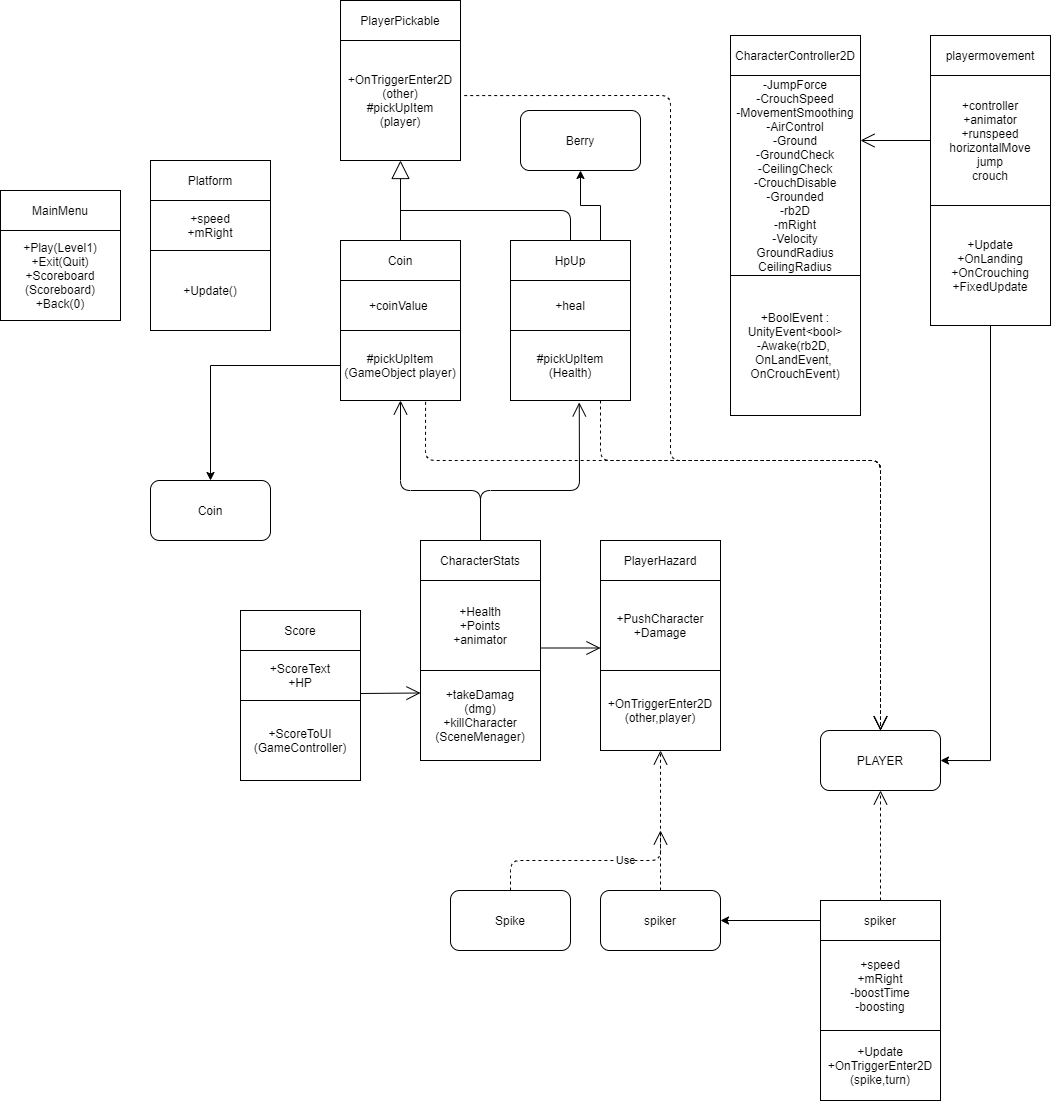

The diagram above was exported from draw.io. Its source (the exported page's mxGraphModel, read from the mxfile embedded in the PNG):
<mxGraphModel dx="2500" dy="867" grid="1" gridSize="10" guides="1" tooltips="1" connect="1" arrows="1" fold="1" page="1" pageScale="1" pageWidth="827" pageHeight="1169" math="0" shadow="0">
  <root>
    <mxCell id="0" />
    <mxCell id="1" parent="0" />
    <mxCell id="Vjp8XqAoc-k0dAthFbMp-3" value="" style="edgeStyle=orthogonalEdgeStyle;rounded=0;orthogonalLoop=1;jettySize=auto;html=1;" edge="1" parent="1" source="Vjp8XqAoc-k0dAthFbMp-1" target="Vjp8XqAoc-k0dAthFbMp-2">
      <mxGeometry relative="1" as="geometry" />
    </mxCell>
    <mxCell id="Vjp8XqAoc-k0dAthFbMp-1" value="CharacterController2D" style="rounded=0;whiteSpace=wrap;html=1;" vertex="1" parent="1">
      <mxGeometry x="470" y="625" width="130" height="40" as="geometry" />
    </mxCell>
    <mxCell id="Vjp8XqAoc-k0dAthFbMp-5" value="" style="edgeStyle=orthogonalEdgeStyle;rounded=0;orthogonalLoop=1;jettySize=auto;html=1;" edge="1" parent="1" source="Vjp8XqAoc-k0dAthFbMp-2" target="Vjp8XqAoc-k0dAthFbMp-4">
      <mxGeometry relative="1" as="geometry" />
    </mxCell>
    <mxCell id="Vjp8XqAoc-k0dAthFbMp-2" value="-JumpForce&lt;br&gt;-CrouchSpeed&lt;br&gt;-MovementSmoothing&lt;br&gt;-AirControl&lt;br&gt;-Ground&lt;br&gt;-GroundCheck&lt;br&gt;-CeilingCheck&lt;br&gt;-CrouchDisable&lt;br&gt;-Grounded&lt;br&gt;-rb2D&lt;br&gt;-mRight&lt;br&gt;-Velocity&lt;br&gt;GroundRadius&lt;br&gt;CeilingRadius" style="whiteSpace=wrap;html=1;rounded=0;" vertex="1" parent="1">
      <mxGeometry x="470" y="665" width="130" height="200" as="geometry" />
    </mxCell>
    <mxCell id="Vjp8XqAoc-k0dAthFbMp-4" value="+BoolEvent : UnityEvent&amp;lt;bool&amp;gt;&lt;br&gt;-Awake(rb2D, &lt;br&gt;OnLandEvent, &lt;br&gt;OnCrouchEvent)&lt;br&gt;" style="whiteSpace=wrap;html=1;rounded=0;" vertex="1" parent="1">
      <mxGeometry x="470" y="865" width="130" height="140" as="geometry" />
    </mxCell>
    <mxCell id="Vjp8XqAoc-k0dAthFbMp-8" value="" style="edgeStyle=orthogonalEdgeStyle;rounded=0;orthogonalLoop=1;jettySize=auto;html=1;" edge="1" parent="1" source="Vjp8XqAoc-k0dAthFbMp-6" target="Vjp8XqAoc-k0dAthFbMp-7">
      <mxGeometry relative="1" as="geometry" />
    </mxCell>
    <mxCell id="Vjp8XqAoc-k0dAthFbMp-6" value="playermovement" style="rounded=0;whiteSpace=wrap;html=1;" vertex="1" parent="1">
      <mxGeometry x="670" y="625" width="120" height="40" as="geometry" />
    </mxCell>
    <mxCell id="Vjp8XqAoc-k0dAthFbMp-10" value="" style="edgeStyle=orthogonalEdgeStyle;rounded=0;orthogonalLoop=1;jettySize=auto;html=1;" edge="1" parent="1" source="Vjp8XqAoc-k0dAthFbMp-7" target="Vjp8XqAoc-k0dAthFbMp-9">
      <mxGeometry relative="1" as="geometry" />
    </mxCell>
    <mxCell id="Vjp8XqAoc-k0dAthFbMp-7" value="+controller&lt;br&gt;+animator&lt;br&gt;+runspeed&lt;br&gt;horizontalMove&lt;br&gt;jump&lt;br&gt;crouch" style="whiteSpace=wrap;html=1;rounded=0;" vertex="1" parent="1">
      <mxGeometry x="670" y="665" width="120" height="130" as="geometry" />
    </mxCell>
    <mxCell id="Vjp8XqAoc-k0dAthFbMp-102" style="edgeStyle=orthogonalEdgeStyle;rounded=0;orthogonalLoop=1;jettySize=auto;html=1;entryX=1;entryY=0.5;entryDx=0;entryDy=0;" edge="1" parent="1" source="Vjp8XqAoc-k0dAthFbMp-9" target="Vjp8XqAoc-k0dAthFbMp-79">
      <mxGeometry relative="1" as="geometry" />
    </mxCell>
    <mxCell id="Vjp8XqAoc-k0dAthFbMp-9" value="+Update&lt;br&gt;+OnLanding&lt;br&gt;+OnCrouching&lt;br&gt;+FixedUpdate" style="whiteSpace=wrap;html=1;rounded=0;" vertex="1" parent="1">
      <mxGeometry x="670" y="795" width="120" height="120" as="geometry" />
    </mxCell>
    <mxCell id="Vjp8XqAoc-k0dAthFbMp-12" value="MainMenu" style="rounded=0;whiteSpace=wrap;html=1;" vertex="1" parent="1">
      <mxGeometry x="-260" y="780" width="120" height="40" as="geometry" />
    </mxCell>
    <mxCell id="Vjp8XqAoc-k0dAthFbMp-15" value="+Play(Level1)&lt;br&gt;+Exit(Quit)&lt;br&gt;+Scoreboard (Scoreboard)&lt;br&gt;+Back(0)" style="whiteSpace=wrap;html=1;rounded=0;" vertex="1" parent="1">
      <mxGeometry x="-260" y="820" width="120" height="90" as="geometry" />
    </mxCell>
    <mxCell id="Vjp8XqAoc-k0dAthFbMp-17" value="PlayerPickable" style="rounded=0;whiteSpace=wrap;html=1;" vertex="1" parent="1">
      <mxGeometry x="80" y="590" width="120" height="40" as="geometry" />
    </mxCell>
    <mxCell id="Vjp8XqAoc-k0dAthFbMp-20" value="+OnTriggerEnter2D&lt;br&gt;(other)&lt;br&gt;#pickUpItem&lt;br&gt;(player)" style="whiteSpace=wrap;html=1;rounded=0;" vertex="1" parent="1">
      <mxGeometry x="80" y="630" width="120" height="120" as="geometry" />
    </mxCell>
    <mxCell id="Vjp8XqAoc-k0dAthFbMp-21" value="" style="edgeStyle=orthogonalEdgeStyle;rounded=0;orthogonalLoop=1;jettySize=auto;html=1;" edge="1" parent="1" source="Vjp8XqAoc-k0dAthFbMp-22" target="Vjp8XqAoc-k0dAthFbMp-24">
      <mxGeometry relative="1" as="geometry" />
    </mxCell>
    <mxCell id="Vjp8XqAoc-k0dAthFbMp-22" value="Coin" style="rounded=0;whiteSpace=wrap;html=1;" vertex="1" parent="1">
      <mxGeometry x="80" y="830" width="120" height="40" as="geometry" />
    </mxCell>
    <mxCell id="Vjp8XqAoc-k0dAthFbMp-23" value="" style="edgeStyle=orthogonalEdgeStyle;rounded=0;orthogonalLoop=1;jettySize=auto;html=1;" edge="1" parent="1" source="Vjp8XqAoc-k0dAthFbMp-24" target="Vjp8XqAoc-k0dAthFbMp-25">
      <mxGeometry relative="1" as="geometry" />
    </mxCell>
    <mxCell id="Vjp8XqAoc-k0dAthFbMp-24" value="+coinValue&amp;nbsp;" style="whiteSpace=wrap;html=1;rounded=0;" vertex="1" parent="1">
      <mxGeometry x="80" y="870" width="120" height="50" as="geometry" />
    </mxCell>
    <mxCell id="Vjp8XqAoc-k0dAthFbMp-104" style="edgeStyle=orthogonalEdgeStyle;rounded=0;orthogonalLoop=1;jettySize=auto;html=1;entryX=0.5;entryY=0;entryDx=0;entryDy=0;" edge="1" parent="1" source="Vjp8XqAoc-k0dAthFbMp-25" target="Vjp8XqAoc-k0dAthFbMp-103">
      <mxGeometry relative="1" as="geometry" />
    </mxCell>
    <mxCell id="Vjp8XqAoc-k0dAthFbMp-107" style="edgeStyle=orthogonalEdgeStyle;rounded=0;orthogonalLoop=1;jettySize=auto;html=1;exitX=0.5;exitY=0;exitDx=0;exitDy=0;entryX=0.5;entryY=1;entryDx=0;entryDy=0;" edge="1" parent="1" source="Vjp8XqAoc-k0dAthFbMp-25" target="Vjp8XqAoc-k0dAthFbMp-24">
      <mxGeometry relative="1" as="geometry" />
    </mxCell>
    <mxCell id="Vjp8XqAoc-k0dAthFbMp-25" value="#pickUpItem&lt;br&gt;(GameObject player)" style="whiteSpace=wrap;html=1;rounded=0;" vertex="1" parent="1">
      <mxGeometry x="80" y="920" width="120" height="70" as="geometry" />
    </mxCell>
    <mxCell id="Vjp8XqAoc-k0dAthFbMp-26" value="" style="edgeStyle=orthogonalEdgeStyle;rounded=0;orthogonalLoop=1;jettySize=auto;html=1;" edge="1" parent="1" source="Vjp8XqAoc-k0dAthFbMp-27" target="Vjp8XqAoc-k0dAthFbMp-29">
      <mxGeometry relative="1" as="geometry" />
    </mxCell>
    <mxCell id="Vjp8XqAoc-k0dAthFbMp-106" style="edgeStyle=orthogonalEdgeStyle;rounded=0;orthogonalLoop=1;jettySize=auto;html=1;exitX=0.75;exitY=0;exitDx=0;exitDy=0;entryX=0.5;entryY=1;entryDx=0;entryDy=0;" edge="1" parent="1" source="Vjp8XqAoc-k0dAthFbMp-27" target="Vjp8XqAoc-k0dAthFbMp-105">
      <mxGeometry relative="1" as="geometry" />
    </mxCell>
    <mxCell id="Vjp8XqAoc-k0dAthFbMp-27" value="HpUp" style="rounded=0;whiteSpace=wrap;html=1;" vertex="1" parent="1">
      <mxGeometry x="250" y="830" width="120" height="40" as="geometry" />
    </mxCell>
    <mxCell id="Vjp8XqAoc-k0dAthFbMp-28" value="" style="edgeStyle=orthogonalEdgeStyle;rounded=0;orthogonalLoop=1;jettySize=auto;html=1;" edge="1" parent="1" source="Vjp8XqAoc-k0dAthFbMp-29" target="Vjp8XqAoc-k0dAthFbMp-30">
      <mxGeometry relative="1" as="geometry" />
    </mxCell>
    <mxCell id="Vjp8XqAoc-k0dAthFbMp-29" value="+heal" style="whiteSpace=wrap;html=1;rounded=0;" vertex="1" parent="1">
      <mxGeometry x="250" y="870" width="120" height="50" as="geometry" />
    </mxCell>
    <mxCell id="Vjp8XqAoc-k0dAthFbMp-30" value="#pickUpItem&lt;br&gt;(Health)" style="whiteSpace=wrap;html=1;rounded=0;" vertex="1" parent="1">
      <mxGeometry x="250" y="920" width="120" height="70" as="geometry" />
    </mxCell>
    <mxCell id="Vjp8XqAoc-k0dAthFbMp-32" style="edgeStyle=orthogonalEdgeStyle;rounded=0;orthogonalLoop=1;jettySize=auto;html=1;exitX=0.5;exitY=1;exitDx=0;exitDy=0;" edge="1" parent="1" source="Vjp8XqAoc-k0dAthFbMp-24" target="Vjp8XqAoc-k0dAthFbMp-24">
      <mxGeometry relative="1" as="geometry" />
    </mxCell>
    <mxCell id="Vjp8XqAoc-k0dAthFbMp-35" value="" style="endArrow=open;endFill=1;endSize=12;html=1;exitX=0;exitY=0.5;exitDx=0;exitDy=0;entryX=1;entryY=0.325;entryDx=0;entryDy=0;entryPerimeter=0;" edge="1" parent="1" source="Vjp8XqAoc-k0dAthFbMp-7" target="Vjp8XqAoc-k0dAthFbMp-2">
      <mxGeometry width="160" relative="1" as="geometry">
        <mxPoint x="670" y="985" as="sourcePoint" />
        <mxPoint x="830" y="985" as="targetPoint" />
      </mxGeometry>
    </mxCell>
    <mxCell id="Vjp8XqAoc-k0dAthFbMp-51" value="" style="edgeStyle=orthogonalEdgeStyle;rounded=0;orthogonalLoop=1;jettySize=auto;html=1;" edge="1" parent="1" source="Vjp8XqAoc-k0dAthFbMp-52" target="Vjp8XqAoc-k0dAthFbMp-54">
      <mxGeometry relative="1" as="geometry" />
    </mxCell>
    <mxCell id="Vjp8XqAoc-k0dAthFbMp-52" value="CharacterStats" style="rounded=0;whiteSpace=wrap;html=1;" vertex="1" parent="1">
      <mxGeometry x="160" y="1130" width="120" height="40" as="geometry" />
    </mxCell>
    <mxCell id="Vjp8XqAoc-k0dAthFbMp-53" value="" style="edgeStyle=orthogonalEdgeStyle;rounded=0;orthogonalLoop=1;jettySize=auto;html=1;" edge="1" parent="1" source="Vjp8XqAoc-k0dAthFbMp-54" target="Vjp8XqAoc-k0dAthFbMp-55">
      <mxGeometry relative="1" as="geometry" />
    </mxCell>
    <mxCell id="Vjp8XqAoc-k0dAthFbMp-54" value="+Health&lt;br&gt;+Points&lt;br&gt;+animator" style="whiteSpace=wrap;html=1;rounded=0;" vertex="1" parent="1">
      <mxGeometry x="160" y="1170" width="120" height="90" as="geometry" />
    </mxCell>
    <mxCell id="Vjp8XqAoc-k0dAthFbMp-55" value="+takeDamag&lt;br&gt;(dmg)&lt;br&gt;+killCharacter&lt;br&gt;(SceneMenager)" style="whiteSpace=wrap;html=1;rounded=0;" vertex="1" parent="1">
      <mxGeometry x="160" y="1260" width="120" height="90" as="geometry" />
    </mxCell>
    <mxCell id="Vjp8XqAoc-k0dAthFbMp-59" value="" style="edgeStyle=orthogonalEdgeStyle;rounded=0;orthogonalLoop=1;jettySize=auto;html=1;" edge="1" parent="1" source="Vjp8XqAoc-k0dAthFbMp-60" target="Vjp8XqAoc-k0dAthFbMp-62">
      <mxGeometry relative="1" as="geometry" />
    </mxCell>
    <mxCell id="Vjp8XqAoc-k0dAthFbMp-60" value="PlayerHazard" style="rounded=0;whiteSpace=wrap;html=1;" vertex="1" parent="1">
      <mxGeometry x="340" y="1130" width="120" height="40" as="geometry" />
    </mxCell>
    <mxCell id="Vjp8XqAoc-k0dAthFbMp-61" value="" style="edgeStyle=orthogonalEdgeStyle;rounded=0;orthogonalLoop=1;jettySize=auto;html=1;" edge="1" parent="1" source="Vjp8XqAoc-k0dAthFbMp-62" target="Vjp8XqAoc-k0dAthFbMp-63">
      <mxGeometry relative="1" as="geometry" />
    </mxCell>
    <mxCell id="Vjp8XqAoc-k0dAthFbMp-62" value="+PushCharacter&lt;br&gt;+Damage" style="whiteSpace=wrap;html=1;rounded=0;" vertex="1" parent="1">
      <mxGeometry x="340" y="1170" width="120" height="90" as="geometry" />
    </mxCell>
    <mxCell id="Vjp8XqAoc-k0dAthFbMp-63" value="+OnTriggerEnter2D&lt;br&gt;(other,player)" style="whiteSpace=wrap;html=1;rounded=0;" vertex="1" parent="1">
      <mxGeometry x="340" y="1260" width="120" height="80" as="geometry" />
    </mxCell>
    <mxCell id="Vjp8XqAoc-k0dAthFbMp-64" value="" style="endArrow=open;endFill=1;endSize=12;html=1;entryX=0;entryY=0.75;entryDx=0;entryDy=0;exitX=1;exitY=0.75;exitDx=0;exitDy=0;" edge="1" parent="1" source="Vjp8XqAoc-k0dAthFbMp-54" target="Vjp8XqAoc-k0dAthFbMp-62">
      <mxGeometry width="160" relative="1" as="geometry">
        <mxPoint x="300" y="1238" as="sourcePoint" />
        <mxPoint x="490" y="1210" as="targetPoint" />
      </mxGeometry>
    </mxCell>
    <mxCell id="Vjp8XqAoc-k0dAthFbMp-69" value="" style="endArrow=block;endSize=16;endFill=0;html=1;exitX=0.5;exitY=0;exitDx=0;exitDy=0;entryX=0.5;entryY=1;entryDx=0;entryDy=0;" edge="1" parent="1" source="Vjp8XqAoc-k0dAthFbMp-22" target="Vjp8XqAoc-k0dAthFbMp-20">
      <mxGeometry y="-130" width="160" relative="1" as="geometry">
        <mxPoint x="220" y="770" as="sourcePoint" />
        <mxPoint x="380" y="770" as="targetPoint" />
        <mxPoint as="offset" />
      </mxGeometry>
    </mxCell>
    <mxCell id="Vjp8XqAoc-k0dAthFbMp-70" value="" style="endArrow=none;html=1;exitX=0.5;exitY=0;exitDx=0;exitDy=0;" edge="1" parent="1" source="Vjp8XqAoc-k0dAthFbMp-27">
      <mxGeometry width="50" height="50" relative="1" as="geometry">
        <mxPoint x="310" y="790" as="sourcePoint" />
        <mxPoint x="140" y="800" as="targetPoint" />
        <Array as="points">
          <mxPoint x="310" y="800" />
        </Array>
      </mxGeometry>
    </mxCell>
    <mxCell id="Vjp8XqAoc-k0dAthFbMp-71" value="" style="endArrow=open;endFill=1;endSize=12;html=1;exitX=0.5;exitY=0;exitDx=0;exitDy=0;entryX=0.573;entryY=1.027;entryDx=0;entryDy=0;entryPerimeter=0;" edge="1" parent="1" source="Vjp8XqAoc-k0dAthFbMp-52" target="Vjp8XqAoc-k0dAthFbMp-30">
      <mxGeometry width="160" relative="1" as="geometry">
        <mxPoint x="370" y="910" as="sourcePoint" />
        <mxPoint x="530" y="910" as="targetPoint" />
        <Array as="points">
          <mxPoint x="220" y="1080" />
          <mxPoint x="319" y="1080" />
        </Array>
      </mxGeometry>
    </mxCell>
    <mxCell id="Vjp8XqAoc-k0dAthFbMp-72" value="" style="endArrow=open;endFill=1;endSize=12;html=1;exitX=0.5;exitY=0;exitDx=0;exitDy=0;entryX=0.5;entryY=1;entryDx=0;entryDy=0;" edge="1" parent="1" source="Vjp8XqAoc-k0dAthFbMp-52" target="Vjp8XqAoc-k0dAthFbMp-25">
      <mxGeometry width="160" relative="1" as="geometry">
        <mxPoint x="370" y="1150" as="sourcePoint" />
        <mxPoint x="530" y="1150" as="targetPoint" />
        <Array as="points">
          <mxPoint x="220" y="1080" />
          <mxPoint x="140" y="1080" />
        </Array>
      </mxGeometry>
    </mxCell>
    <mxCell id="Vjp8XqAoc-k0dAthFbMp-73" value="" style="edgeStyle=orthogonalEdgeStyle;rounded=0;orthogonalLoop=1;jettySize=auto;html=1;" edge="1" parent="1" source="Vjp8XqAoc-k0dAthFbMp-74" target="Vjp8XqAoc-k0dAthFbMp-76">
      <mxGeometry relative="1" as="geometry" />
    </mxCell>
    <mxCell id="Vjp8XqAoc-k0dAthFbMp-74" value="Score" style="rounded=0;whiteSpace=wrap;html=1;" vertex="1" parent="1">
      <mxGeometry x="-20" y="1200" width="120" height="40" as="geometry" />
    </mxCell>
    <mxCell id="Vjp8XqAoc-k0dAthFbMp-75" value="" style="edgeStyle=orthogonalEdgeStyle;rounded=0;orthogonalLoop=1;jettySize=auto;html=1;" edge="1" parent="1" source="Vjp8XqAoc-k0dAthFbMp-76" target="Vjp8XqAoc-k0dAthFbMp-77">
      <mxGeometry relative="1" as="geometry" />
    </mxCell>
    <mxCell id="Vjp8XqAoc-k0dAthFbMp-76" value="+ScoreText&lt;br&gt;+HP" style="whiteSpace=wrap;html=1;rounded=0;" vertex="1" parent="1">
      <mxGeometry x="-20" y="1240" width="120" height="50" as="geometry" />
    </mxCell>
    <mxCell id="Vjp8XqAoc-k0dAthFbMp-77" value="+ScoreToUI&lt;br&gt;(GameController)" style="whiteSpace=wrap;html=1;rounded=0;" vertex="1" parent="1">
      <mxGeometry x="-20" y="1290" width="120" height="80" as="geometry" />
    </mxCell>
    <mxCell id="Vjp8XqAoc-k0dAthFbMp-78" value="" style="endArrow=open;endFill=1;endSize=12;html=1;entryX=0;entryY=0.25;entryDx=0;entryDy=0;" edge="1" parent="1" target="Vjp8XqAoc-k0dAthFbMp-55">
      <mxGeometry width="160" relative="1" as="geometry">
        <mxPoint x="100" y="1283" as="sourcePoint" />
        <mxPoint x="210" y="1460" as="targetPoint" />
      </mxGeometry>
    </mxCell>
    <mxCell id="Vjp8XqAoc-k0dAthFbMp-79" value="PLAYER" style="rounded=1;whiteSpace=wrap;html=1;" vertex="1" parent="1">
      <mxGeometry x="560" y="1320" width="120" height="60" as="geometry" />
    </mxCell>
    <mxCell id="Vjp8XqAoc-k0dAthFbMp-81" value="" style="edgeStyle=orthogonalEdgeStyle;rounded=0;orthogonalLoop=1;jettySize=auto;html=1;" edge="1" parent="1" source="Vjp8XqAoc-k0dAthFbMp-82" target="Vjp8XqAoc-k0dAthFbMp-84">
      <mxGeometry relative="1" as="geometry" />
    </mxCell>
    <mxCell id="Vjp8XqAoc-k0dAthFbMp-82" value="Platform" style="rounded=0;whiteSpace=wrap;html=1;" vertex="1" parent="1">
      <mxGeometry x="-110" y="750" width="120" height="40" as="geometry" />
    </mxCell>
    <mxCell id="Vjp8XqAoc-k0dAthFbMp-83" value="" style="edgeStyle=orthogonalEdgeStyle;rounded=0;orthogonalLoop=1;jettySize=auto;html=1;" edge="1" parent="1" source="Vjp8XqAoc-k0dAthFbMp-84" target="Vjp8XqAoc-k0dAthFbMp-85">
      <mxGeometry relative="1" as="geometry" />
    </mxCell>
    <mxCell id="Vjp8XqAoc-k0dAthFbMp-84" value="+speed&lt;br&gt;+mRight" style="whiteSpace=wrap;html=1;rounded=0;" vertex="1" parent="1">
      <mxGeometry x="-110" y="790" width="120" height="50" as="geometry" />
    </mxCell>
    <mxCell id="Vjp8XqAoc-k0dAthFbMp-85" value="+Update()" style="whiteSpace=wrap;html=1;rounded=0;" vertex="1" parent="1">
      <mxGeometry x="-110" y="840" width="120" height="80" as="geometry" />
    </mxCell>
    <mxCell id="Vjp8XqAoc-k0dAthFbMp-86" value="" style="edgeStyle=orthogonalEdgeStyle;rounded=0;orthogonalLoop=1;jettySize=auto;html=1;" edge="1" parent="1" source="Vjp8XqAoc-k0dAthFbMp-87" target="Vjp8XqAoc-k0dAthFbMp-89">
      <mxGeometry relative="1" as="geometry" />
    </mxCell>
    <mxCell id="Vjp8XqAoc-k0dAthFbMp-101" style="edgeStyle=orthogonalEdgeStyle;rounded=0;orthogonalLoop=1;jettySize=auto;html=1;entryX=1;entryY=0.5;entryDx=0;entryDy=0;" edge="1" parent="1" source="Vjp8XqAoc-k0dAthFbMp-87" target="Vjp8XqAoc-k0dAthFbMp-97">
      <mxGeometry relative="1" as="geometry" />
    </mxCell>
    <mxCell id="Vjp8XqAoc-k0dAthFbMp-87" value="spiker" style="rounded=0;whiteSpace=wrap;html=1;" vertex="1" parent="1">
      <mxGeometry x="560" y="1490" width="120" height="40" as="geometry" />
    </mxCell>
    <mxCell id="Vjp8XqAoc-k0dAthFbMp-88" value="" style="edgeStyle=orthogonalEdgeStyle;rounded=0;orthogonalLoop=1;jettySize=auto;html=1;" edge="1" parent="1" source="Vjp8XqAoc-k0dAthFbMp-89" target="Vjp8XqAoc-k0dAthFbMp-90">
      <mxGeometry relative="1" as="geometry" />
    </mxCell>
    <mxCell id="Vjp8XqAoc-k0dAthFbMp-89" value="+speed&lt;br&gt;+mRight&lt;br&gt;-boostTime&lt;br&gt;-boosting" style="whiteSpace=wrap;html=1;rounded=0;" vertex="1" parent="1">
      <mxGeometry x="560" y="1530" width="120" height="90" as="geometry" />
    </mxCell>
    <mxCell id="Vjp8XqAoc-k0dAthFbMp-90" value="+Update&lt;br&gt;+OnTriggerEnter2D&lt;br&gt;(spike,turn)" style="whiteSpace=wrap;html=1;rounded=0;" vertex="1" parent="1">
      <mxGeometry x="560" y="1620" width="120" height="70" as="geometry" />
    </mxCell>
    <mxCell id="Vjp8XqAoc-k0dAthFbMp-92" value="" style="endArrow=open;endSize=12;dashed=1;html=1;exitX=0.5;exitY=0;exitDx=0;exitDy=0;entryX=0.5;entryY=1;entryDx=0;entryDy=0;" edge="1" parent="1" source="Vjp8XqAoc-k0dAthFbMp-87" target="Vjp8XqAoc-k0dAthFbMp-79">
      <mxGeometry x="0.7723" y="-91" width="160" relative="1" as="geometry">
        <mxPoint x="780" y="1530" as="sourcePoint" />
        <mxPoint x="940" y="1530" as="targetPoint" />
        <Array as="points">
          <mxPoint x="620" y="1430" />
        </Array>
        <mxPoint as="offset" />
      </mxGeometry>
    </mxCell>
    <mxCell id="Vjp8XqAoc-k0dAthFbMp-93" value="" style="endArrow=open;endSize=12;dashed=1;html=1;exitX=0.709;exitY=1.019;exitDx=0;exitDy=0;exitPerimeter=0;entryX=0.5;entryY=0;entryDx=0;entryDy=0;" edge="1" parent="1" source="Vjp8XqAoc-k0dAthFbMp-25" target="Vjp8XqAoc-k0dAthFbMp-79">
      <mxGeometry x="0.3893" y="121" width="160" relative="1" as="geometry">
        <mxPoint x="550" y="1040" as="sourcePoint" />
        <mxPoint x="710" y="1040" as="targetPoint" />
        <Array as="points">
          <mxPoint x="165" y="1050" />
          <mxPoint x="620" y="1050" />
        </Array>
        <mxPoint as="offset" />
      </mxGeometry>
    </mxCell>
    <mxCell id="Vjp8XqAoc-k0dAthFbMp-94" value="" style="endArrow=open;endSize=12;dashed=1;html=1;exitX=0.75;exitY=1;exitDx=0;exitDy=0;entryX=0.5;entryY=0;entryDx=0;entryDy=0;" edge="1" parent="1" source="Vjp8XqAoc-k0dAthFbMp-30" target="Vjp8XqAoc-k0dAthFbMp-79">
      <mxGeometry x="0.0169" y="50" width="160" relative="1" as="geometry">
        <mxPoint x="460" y="1120" as="sourcePoint" />
        <mxPoint x="620" y="1120" as="targetPoint" />
        <Array as="points">
          <mxPoint x="340" y="1050" />
          <mxPoint x="620" y="1050" />
        </Array>
        <mxPoint as="offset" />
      </mxGeometry>
    </mxCell>
    <mxCell id="Vjp8XqAoc-k0dAthFbMp-95" value="" style="endArrow=open;endSize=12;dashed=1;html=1;exitX=1.031;exitY=0.459;exitDx=0;exitDy=0;exitPerimeter=0;" edge="1" parent="1" source="Vjp8XqAoc-k0dAthFbMp-20">
      <mxGeometry x="0.201" y="50" width="160" relative="1" as="geometry">
        <mxPoint x="460" y="850" as="sourcePoint" />
        <mxPoint x="620" y="1320" as="targetPoint" />
        <Array as="points">
          <mxPoint x="410" y="685" />
          <mxPoint x="410" y="1050" />
          <mxPoint x="620" y="1050" />
        </Array>
        <mxPoint as="offset" />
      </mxGeometry>
    </mxCell>
    <mxCell id="Vjp8XqAoc-k0dAthFbMp-96" value="Spike" style="rounded=1;whiteSpace=wrap;html=1;" vertex="1" parent="1">
      <mxGeometry x="190" y="1480" width="120" height="60" as="geometry" />
    </mxCell>
    <mxCell id="Vjp8XqAoc-k0dAthFbMp-97" value="spiker" style="rounded=1;whiteSpace=wrap;html=1;" vertex="1" parent="1">
      <mxGeometry x="340" y="1480" width="120" height="60" as="geometry" />
    </mxCell>
    <mxCell id="Vjp8XqAoc-k0dAthFbMp-99" value="Use" style="endArrow=open;endSize=12;dashed=1;html=1;exitX=0.5;exitY=0;exitDx=0;exitDy=0;entryX=0.5;entryY=1;entryDx=0;entryDy=0;" edge="1" parent="1" source="Vjp8XqAoc-k0dAthFbMp-96" target="Vjp8XqAoc-k0dAthFbMp-63">
      <mxGeometry width="160" relative="1" as="geometry">
        <mxPoint x="440" y="1390" as="sourcePoint" />
        <mxPoint x="600" y="1390" as="targetPoint" />
        <Array as="points">
          <mxPoint x="250" y="1450" />
          <mxPoint x="400" y="1450" />
        </Array>
      </mxGeometry>
    </mxCell>
    <mxCell id="Vjp8XqAoc-k0dAthFbMp-100" value="" style="endArrow=open;endSize=12;dashed=1;html=1;exitX=0.5;exitY=0;exitDx=0;exitDy=0;" edge="1" parent="1" source="Vjp8XqAoc-k0dAthFbMp-97">
      <mxGeometry width="160" relative="1" as="geometry">
        <mxPoint x="440" y="1390" as="sourcePoint" />
        <mxPoint x="400" y="1420" as="targetPoint" />
        <Array as="points">
          <mxPoint x="400" y="1450" />
        </Array>
      </mxGeometry>
    </mxCell>
    <mxCell id="Vjp8XqAoc-k0dAthFbMp-103" value="Coin" style="rounded=1;whiteSpace=wrap;html=1;" vertex="1" parent="1">
      <mxGeometry x="-110" y="1070" width="120" height="60" as="geometry" />
    </mxCell>
    <mxCell id="Vjp8XqAoc-k0dAthFbMp-105" value="Berry" style="rounded=1;whiteSpace=wrap;html=1;" vertex="1" parent="1">
      <mxGeometry x="260" y="700" width="120" height="60" as="geometry" />
    </mxCell>
  </root>
</mxGraphModel>